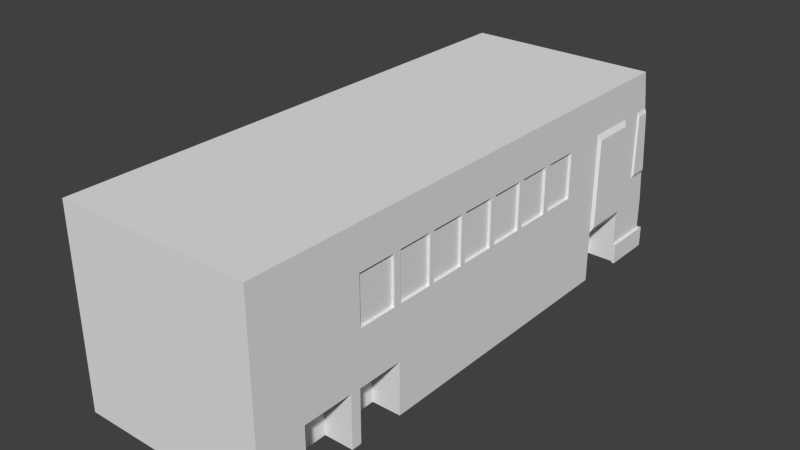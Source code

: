 # Source: bus.blend  (saved by Blender 2.75.0; exported with 4.5.12 LTS)
import bpy
from mathutils import Matrix  # noqa: F401  (used for matrix-valued properties, if any)

bpy.ops.wm.read_factory_settings(use_empty=True)
scene = bpy.context.scene
scene.name = 'Scene'

# ---- collections
col_collection_1 = bpy.data.collections.new('Collection 1'); scene.collection.children.link(col_collection_1)

# ---- world
world_world = bpy.data.worlds.new('World'); scene.world = world_world
world_world.color = (0.05088, 0.05088, 0.05088)
world_world.use_sun_shadow = False
world_world.sun_shadow_jitter_overblur = 0.0
world_world.cycles.sampling_method = 'MANUAL'
world_world.cycles.sample_map_resolution = 256

# ---- meshes
me_cube_001 = bpy.data.meshes.new('Cube.001')
me_cube_001.from_pydata([(-1.0, -1.0, -1.0), (-1.0, -1.0, 1.0), (-1.0, 1.0, -1.0), (-1.0, 0.9406, 1.0), (-1.0, -0.8222, 1.0), (-1.0, 0.8222, 1.0), (-1.0, 0.8222, -1.0), (-1.0, -0.8222, -1.0), (-1.0, -1.0, -0.454), (-1.0, -1.0, 0.5938), (-1.0, 0.966, 0.5938), (-1.0, 1.0, -0.454), (-1.0, -0.8222, 0.5938), (-1.0, -0.8222, -0.454), (-1.0, 0.8222, 0.5938), (-1.0, 0.8222, -0.454), (-1.0, -0.6364, 1.0), (-1.0, 0.6364, 1.0), (-1.0, 0.6364, -1.0), (-1.0, -0.6364, -1.0), (-1.0, 0.6364, 0.5938), (-1.0, -0.6364, 0.5938), (-1.0, 0.6364, -0.454), (-1.0, -0.6364, -0.454), (-0.7002, 0.9406, 1.0), (-0.7002, 1.0, -1.0), (-0.7002, -1.0, 1.0), (-0.7002, -1.0, -1.0), (-0.7002, -0.8222, 1.0), (-0.7002, 0.8222, 1.0), (-0.7002, -0.8222, -1.0), (-0.7002, 0.8222, -1.0), (-0.7002, -1.0, 0.5938), (-0.7002, -1.0, -0.454), (-0.7002, 0.966, 0.5938), (-0.7002, 1.0, -0.454), (-0.7002, -0.6364, -1.0), (-0.7002, 0.6364, -1.0), (-0.7002, -0.6364, 1.0), (-0.7002, 0.6364, 1.0), (-0.7002, 0.8222, -0.4552), (-0.7002, 0.6364, -0.4552), (-0.7002, -0.6364, -0.457), (-0.7002, -0.8222, -0.457), (-1.0, -0.5984, 1.0), (-1.0, -0.5984, -1.0), (-1.0, -0.5984, 0.5938), (-1.0, -0.5984, -0.454), (-0.7002, -0.5984, 1.0), (-0.7002, -0.5984, -1.0), (-1.0, -0.4246, 1.0), (-1.0, -0.4246, -1.0), (-1.0, -0.4246, 0.5938), (-1.0, -0.4246, -0.454), (-0.7002, -0.4246, 1.0), (-0.7002, -0.4246, -1.0), (-1.0, 0.9111, 1.0), (-1.0, 0.9111, -1.0), (-1.0, 0.9111, 0.5938), (-1.0, 0.9111, -0.454), (-0.7002, 0.9111, 1.0), (-0.7002, 0.9111, -1.0), (-1.0, 0.6364, 0.06993), (-1.0, 0.9897, -0.1376), (-0.7002, 0.9897, -0.1376), (-1.0, 0.9111, -0.1376), (-0.651, 0.9715, 0.5681), (-0.651, 0.9935, -0.1119), (-0.7122, 0.9735, 0.5646), (-0.988, 0.9735, 0.5646), (-0.988, 0.9953, -0.1083), (-0.7122, 0.9953, -0.1083), (-1.019, 0.9635, 0.5509), (-1.019, 0.915, 0.5509), (-1.019, 0.9844, -0.0946), (-1.019, 0.915, -0.0946), (-1.03, 0.8098, 0.5358), (-1.03, 0.8098, -0.396), (-1.03, 0.6446, 0.5358), (-1.03, 0.6446, -0.396), (-1.03, 0.6446, 0.06993), (-1.0, -0.273, 1.0), (-1.0, -0.1215, 1.0), (-1.0, 0.03011, 1.0), (-1.0, 0.1817, 1.0), (-1.0, 0.3332, 1.0), (-1.0, 0.4848, 1.0), (-1.0, 0.4848, -1.0), (-1.0, 0.3332, -1.0), (-1.0, 0.1817, -1.0), (-1.0, 0.03011, -1.0), (-1.0, -0.1215, -1.0), (-1.0, -0.273, -1.0), (-1.0, 0.4848, 0.5938), (-1.0, 0.3332, 0.5938), (-1.0, 0.1817, 0.5938), (-1.0, 0.03011, 0.5938), (-1.0, -0.1215, 0.5938), (-1.0, -0.273, 0.5938), (-1.0, 0.4848, -0.454), (-1.0, 0.3332, -0.454), (-1.0, 0.1817, -0.454), (-1.0, 0.03011, -0.454), (-1.0, -0.1215, -0.454), (-1.0, -0.273, -0.454), (-0.7002, 0.4848, 1.0), (-0.7002, 0.3332, 1.0), (-0.7002, 0.1817, 1.0), (-0.7002, 0.03011, 1.0), (-0.7002, -0.1215, 1.0), (-0.7002, -0.273, 1.0), (-0.7002, 0.4848, -1.0), (-0.7002, 0.3332, -1.0), (-0.7002, 0.1817, -1.0), (-0.7002, 0.03011, -1.0), (-0.7002, -0.1215, -1.0), (-0.7002, -0.273, -1.0), (-1.0, -0.5984, 0.06993), (-1.0, -0.4246, 0.06993), (-1.0, -0.273, 0.06993), (-1.0, -0.1215, 0.06993), (-1.0, 0.03011, 0.06993), (-1.0, 0.1817, 0.06993), (-1.0, 0.3332, 0.06993), (-1.0, 0.4848, 0.06993), (-1.0, 0.3203, 1.0), (-1.0, 0.3203, -1.0), (-1.0, 0.3203, 0.5938), (-1.0, 0.3203, -0.454), (-0.7002, 0.3203, 1.0), (-0.7002, 0.3203, -1.0), (-1.0, 0.3203, 0.06993), (-1.0, 0.4747, 1.0), (-1.0, 0.4747, -1.0), (-1.0, 0.4747, 0.5938), (-1.0, 0.4747, -0.454), (-0.7002, 0.4747, 1.0), (-0.7002, 0.4747, -1.0), (-1.0, 0.4747, 0.06993), (-1.0, 0.1711, 1.0), (-1.0, 0.1711, -1.0), (-1.0, 0.1711, 0.5938), (-1.0, 0.1711, -0.454), (-0.7002, 0.1711, 1.0), (-0.7002, 0.1711, -1.0), (-1.0, 0.1711, 0.06993), (-1.0, 0.01712, 1.0), (-1.0, 0.01712, -1.0), (-1.0, 0.01712, 0.5938), (-1.0, 0.01712, -0.454), (-0.7002, 0.01712, 1.0), (-0.7002, 0.01712, -1.0), (-1.0, 0.01712, 0.06993), (-1.0, -0.1326, 1.0), (-1.0, -0.1326, -1.0), (-1.0, -0.1326, 0.5938), (-1.0, -0.1326, -0.454), (-0.7002, -0.1326, 1.0), (-0.7002, -0.1326, -1.0), (-1.0, -0.1326, 0.06993), (-1.0, -0.2838, -1.0), (-1.0, -0.2838, 0.5938), (-1.0, -0.2838, -0.454), (-0.7002, -0.2838, 1.0), (-0.7002, -0.2838, -1.0), (-1.0, -0.2838, 1.0), (-1.0, -0.2838, 0.06993), (-1.0, -0.4428, 0.5938), (-1.0, -0.4428, -0.454), (-1.0, -0.4428, 1.0), (-1.0, -0.4428, 0.06993), (-1.0, 0.4684, 0.5705), (-1.0, 0.3395, 0.5705), (-1.0, 0.3395, 0.09331), (-1.0, 0.4684, 0.09331), (-1.0, 0.3148, 0.5731), (-1.0, 0.1872, 0.5731), (-1.0, 0.1872, 0.09069), (-1.0, 0.3148, 0.09069), (-1.0, 0.1656, 0.5733), (-1.0, 0.03565, 0.5733), (-1.0, 0.03565, 0.0905), (-1.0, 0.1656, 0.0905), (-1.0, 0.01214, 0.575), (-1.0, -0.1165, 0.575), (-1.0, -0.1165, 0.08876), (-1.0, 0.01214, 0.08876), (-1.0, -0.1369, 0.578), (-1.0, -0.2688, 0.578), (-1.0, -0.2688, 0.0858), (-1.0, -0.1369, 0.0858), (-1.0, -0.2879, 0.5787), (-1.0, -0.4205, 0.5787), (-1.0, -0.4205, 0.08504), (-1.0, -0.2879, 0.08504), (-1.0, -0.4482, 0.5754), (-1.0, -0.5929, 0.5754), (-1.0, -0.5929, 0.08836), (-1.0, -0.4482, 0.08836), (-0.9727, 0.4684, 0.5705), (-0.9727, 0.3395, 0.5705), (-0.9727, 0.3395, 0.09331), (-0.9727, 0.4684, 0.09331), (-0.9727, 0.3148, 0.5731), (-0.9727, 0.1872, 0.5731), (-0.9727, 0.1872, 0.09069), (-0.9727, 0.3148, 0.09069), (-0.9727, 0.1656, 0.5733), (-0.9727, 0.03565, 0.5733), (-0.9727, 0.03565, 0.0905), (-0.9727, 0.1656, 0.0905), (-0.9727, 0.01214, 0.575), (-0.9727, -0.1165, 0.575), (-0.9727, -0.1165, 0.08876), (-0.9727, 0.01214, 0.08876), (-0.9727, -0.1369, 0.578), (-0.9727, -0.2688, 0.578), (-0.9727, -0.2688, 0.0858), (-0.9727, -0.1369, 0.0858), (-0.9727, -0.2879, 0.5787), (-0.9727, -0.4205, 0.5787), (-0.9727, -0.4205, 0.08504), (-0.9727, -0.2879, 0.08504), (-0.9727, -0.4482, 0.5754), (-0.9727, -0.5929, 0.5754), (-0.9727, -0.5929, 0.08836), (-0.9727, -0.4482, 0.08836), (-1.0, 1.0, -0.7994), (-1.0, 0.8222, -0.7994), (-0.7002, 1.0, -0.7994), (-1.0, 0.9111, -0.7994), (-1.0, 1.014, -0.7994), (-1.0, 1.014, -1.0), (-0.7002, 1.014, -1.0), (-0.7002, 1.014, -0.7994), (-1.03, 1.0, -0.7994), (-1.03, 1.0, -1.0), (-1.03, 0.9111, -1.0), (-1.03, 0.8222, -1.0), (-1.03, 0.8222, -0.7994), (-1.03, 0.9111, -0.7994), (-1.03, 1.014, -0.7994), (-1.03, 1.014, -1.0), (-0.7002, 1.0, -1.016), (-1.0, 1.0, -1.016), (-1.0, 0.9111, -1.016), (-1.0, 0.8222, -1.016), (-0.7002, 1.014, -1.016), (-1.0, 1.014, -1.016), (-1.03, 0.9111, -1.016), (-1.03, 0.8222, -1.016), (-1.03, 1.0, -1.016), (-1.03, 1.014, -1.016), (-1.0, -0.5984, -0.4599), (-0.7002, -0.5984, -0.4599), (-1.0, -0.4246, -0.4599), (-0.7002, -0.4246, -0.4599), (0.0, 0.9406, 1.0), (0.0, 1.0, -1.0), (0.0, -1.0, 1.0), (0.0, -1.0, -1.0), (0.0, -0.8222, 1.0), (0.0, 0.8222, 1.0), (0.0, -0.8222, -1.0), (0.0, 0.8222, -1.0), (0.0, -1.0, 0.5938), (0.0, -1.0, -0.454), (0.0, 0.966, 0.5938), (0.0, 1.0, -0.454), (0.0, -0.6364, -1.0), (0.0, 0.6364, -1.0), (0.0, -0.6364, 1.0), (0.0, 0.6364, 1.0), (0.0, -0.5984, -1.0), (0.0, -0.5984, 1.0), (0.0, -0.4246, -1.0), (0.0, -0.4246, 1.0), (0.0, 0.9111, -1.0), (0.0, 0.9111, 1.0), (0.0, 0.9897, -0.1376), (0.0, 0.9715, 0.5681), (0.0, 0.9935, -0.1119), (0.0, -0.273, -1.0), (0.0, -0.1215, -1.0), (0.0, 0.03011, -1.0), (0.0, 0.1817, -1.0), (0.0, 0.3332, -1.0), (0.0, 0.4848, -1.0), (0.0, -0.273, 1.0), (0.0, -0.1215, 1.0), (0.0, 0.03011, 1.0), (0.0, 0.1817, 1.0), (0.0, 0.3332, 1.0), (0.0, 0.4848, 1.0), (0.0, 0.3203, 1.0), (0.0, 0.3203, -1.0), (0.0, 0.4747, 1.0), (0.0, 0.4747, -1.0), (0.0, 0.1711, 1.0), (0.0, 0.1711, -1.0), (0.0, 0.01712, 1.0), (0.0, 0.01712, -1.0), (0.0, -0.1326, 1.0), (0.0, -0.1326, -1.0), (0.0, -0.2838, 1.0), (0.0, -0.2838, -1.0), (0.0, 1.0, -0.7994), (0.0, 1.014, -1.0), (0.0, 1.014, -0.7994), (0.0, 1.0, -1.016), (0.0, 1.014, -1.016)], [], [(231, 232, 242, 241), (33, 8, 0, 27), (60, 24, 3, 56), (26, 28, 4, 1), (39, 29, 5, 17), (8, 13, 7, 0), (17, 5, 14, 20), (15, 22, 79, 77), (1, 4, 12, 9), (9, 12, 13, 8), (26, 1, 9, 32), (32, 9, 8, 33), (56, 3, 10, 58), (65, 63, 11, 59), (12, 21, 23, 13), (93, 20, 62, 22, 99, 124), (4, 16, 21, 12), (86, 17, 20, 93), (41, 40, 29, 39), (99, 22, 18, 87), (28, 38, 16, 4), (105, 39, 17, 86), (293, 272, 39, 105), (261, 271, 38, 28), (87, 18, 37, 111), (63, 64, 35, 11), (3, 24, 34, 10), (265, 32, 33, 266), (259, 26, 32, 265), (0, 7, 30, 27), (272, 262, 29, 39), (259, 261, 28, 26), (278, 257, 24, 60), (57, 2, 25, 61), (266, 33, 27, 260), (31, 40, 29, 5, 14, 15, 228, 6), (20, 17, 39, 41, 37, 18, 22, 62), (16, 21, 23, 19, 36, 42, 38), (42, 43, 28, 38), (30, 43, 28, 4, 12, 13, 7), (37, 31, 40, 41), (40, 41, 22, 15), (36, 30, 43, 42), (43, 13, 23, 42), (19, 45, 49, 36), (271, 274, 48, 38), (38, 48, 44, 16), (23, 47, 45, 19), (16, 44, 46, 21), (21, 46, 117, 47, 23), (274, 276, 54, 48), (48, 54, 50, 169, 44), (169, 50, 52, 167), (170, 118, 53, 168), (254, 48, 44, 253), (256, 55, 51, 255), (256, 54, 48, 254), (6, 57, 61, 31), (262, 278, 60, 29), (14, 58, 65, 59, 15), (5, 56, 58, 14), (29, 60, 56, 5), (228, 230, 240, 239), (279, 64, 67, 281), (64, 63, 70, 71), (63, 65, 75, 74), (64, 34, 66, 67), (69, 68, 71, 70), (10, 34, 68, 69), (34, 64, 71, 68), (63, 10, 69, 70), (73, 72, 74, 75), (58, 10, 72, 73), (65, 58, 73, 75), (10, 63, 74, 72), (78, 76, 77, 79, 80), (22, 62, 80, 79), (20, 14, 76, 78), (62, 20, 78, 80), (14, 15, 77, 76), (160, 92, 116, 164), (154, 91, 115, 158), (147, 90, 114, 151), (140, 89, 113, 144), (126, 88, 112, 130), (133, 87, 111, 137), (304, 288, 110, 163), (302, 289, 109, 157), (300, 290, 108, 150), (298, 291, 107, 143), (294, 292, 106, 129), (296, 293, 105, 136), (163, 110, 81, 165), (157, 109, 82, 153), (150, 108, 83, 146), (143, 107, 84, 139), (129, 106, 85, 125), (136, 105, 86, 132), (162, 104, 92, 160), (156, 103, 91, 154), (149, 102, 90, 147), (142, 101, 89, 140), (128, 100, 88, 126), (135, 99, 87, 133), (165, 81, 98, 161), (153, 82, 97, 155), (146, 83, 96, 148), (139, 84, 95, 141), (125, 85, 94, 127), (132, 86, 93, 134), (166, 119, 104, 162), (159, 120, 103, 156), (152, 121, 102, 149), (145, 122, 101, 142), (131, 123, 100, 128), (138, 124, 99, 135), (134, 93, 124, 138), (127, 94, 123, 131), (141, 95, 122, 145), (148, 96, 121, 152), (155, 97, 120, 159), (161, 98, 119, 166), (167, 52, 118, 170), (95, 127, 175, 176), (122, 131, 128, 101), (84, 125, 127, 95), (101, 128, 126, 89), (107, 129, 125, 84), (291, 294, 129, 107), (89, 126, 130, 113), (94, 134, 171, 172), (123, 138, 135, 100), (85, 132, 134, 94), (100, 135, 133, 88), (106, 136, 132, 85), (292, 296, 136, 106), (88, 133, 137, 112), (96, 141, 179, 180), (121, 145, 142, 102), (83, 139, 141, 96), (102, 142, 140, 90), (108, 143, 139, 83), (290, 298, 143, 108), (90, 140, 144, 114), (97, 148, 183, 184), (120, 152, 149, 103), (82, 146, 148, 97), (103, 149, 147, 91), (109, 150, 146, 82), (289, 300, 150, 109), (91, 147, 151, 115), (159, 119, 189, 190), (119, 159, 156, 104), (81, 153, 155, 98), (104, 156, 154, 92), (110, 157, 153, 81), (288, 302, 157, 110), (92, 154, 158, 116), (118, 52, 192, 193), (118, 166, 162, 53), (50, 165, 161, 52), (53, 162, 160, 51), (54, 163, 165, 50), (276, 304, 163, 54), (51, 160, 164, 55), (46, 167, 195, 196), (117, 170, 168, 47), (44, 169, 167, 46), (188, 187, 215, 216), (138, 123, 173, 174), (123, 94, 172, 173), (134, 138, 174, 171), (182, 181, 209, 210), (131, 122, 177, 178), (127, 131, 178, 175), (122, 95, 176, 177), (181, 180, 208, 209), (145, 121, 181, 182), (141, 145, 182, 179), (121, 96, 180, 181), (171, 174, 202, 199), (152, 120, 185, 186), (120, 97, 184, 185), (148, 152, 186, 183), (191, 194, 222, 219), (119, 98, 188, 189), (155, 159, 190, 187), (98, 155, 187, 188), (180, 179, 207, 208), (161, 166, 194, 191), (166, 118, 193, 194), (52, 161, 191, 192), (174, 173, 201, 202), (117, 46, 196, 197), (167, 170, 198, 195), (170, 117, 197, 198), (200, 199, 202, 201), (204, 203, 206, 205), (208, 207, 210, 209), (212, 211, 214, 213), (216, 215, 218, 217), (220, 219, 222, 221), (224, 223, 226, 225), (179, 182, 210, 207), (189, 188, 216, 217), (190, 189, 217, 218), (196, 195, 223, 224), (176, 175, 203, 204), (187, 190, 218, 215), (197, 196, 224, 225), (177, 176, 204, 205), (198, 197, 225, 226), (178, 177, 205, 206), (184, 183, 211, 212), (195, 198, 226, 223), (175, 178, 206, 203), (185, 184, 212, 213), (186, 185, 213, 214), (192, 191, 219, 220), (172, 171, 199, 200), (183, 186, 214, 211), (193, 192, 220, 221), (173, 172, 200, 201), (194, 193, 221, 222), (15, 59, 230, 228), (11, 35, 229, 227), (59, 11, 227, 230), (231, 234, 233, 232), (227, 229, 234, 231), (232, 233, 247, 248), (6, 238, 250, 246), (240, 235, 236, 237), (236, 235, 241, 242), (239, 240, 237, 238), (57, 6, 246, 245), (2, 57, 245, 244), (6, 228, 239, 238), (227, 231, 241, 235), (230, 227, 235, 240), (248, 244, 251, 252), (309, 243, 247, 310), (243, 244, 248, 247), (244, 245, 249, 251), (245, 246, 250, 249), (238, 237, 249, 250), (258, 25, 243, 309), (236, 242, 252, 251), (237, 236, 251, 249), (242, 232, 248, 252), (25, 2, 244, 243), (55, 256, 254, 49), (54, 256, 255, 50), (49, 254, 253, 45), (168, 53, 255, 256, 254, 253, 47), (233, 307, 310, 247), (234, 308, 307, 233), (35, 268, 306, 229), (55, 164, 305, 275), (116, 158, 303, 282), (115, 151, 301, 283), (114, 144, 299, 284), (112, 137, 297, 286), (113, 130, 295, 285), (137, 111, 287, 297), (130, 112, 286, 295), (144, 113, 285, 299), (151, 114, 284, 301), (158, 115, 283, 303), (164, 116, 282, 305), (34, 267, 280, 66), (66, 280, 281, 67), (31, 61, 277, 264), (49, 55, 275, 273), (36, 49, 273, 269), (229, 306, 308, 234), (61, 25, 258, 277), (27, 30, 263, 260), (37, 31, 264, 270), (24, 257, 267, 34), (64, 279, 268, 35), (30, 36, 269, 263), (111, 37, 270, 287)])
me_cube_001.use_remesh_preserve_volume = False
me_cube_001.use_remesh_preserve_attributes = False
me_cube_001.use_mirror_vertex_groups = False
me_cube_001.update()

# ---- objects
ob_cube = bpy.data.objects.new('Cube', me_cube_001)

# ---- transforms, parenting, visibility, modifiers, constraints
ob_cube.location = (0.0, 0.0, 0.0)
ob_cube.scale = (1.0, 2.788, 1.0)
ob_cube.lineart.crease_threshold = 0.0
_m = ob_cube.modifiers.new('Mirror', 'MIRROR')

# ---- collection membership
col_collection_1.objects.link(ob_cube)

# ---- scene / render settings (as saved in the file)
scene.frame_start = 1; scene.frame_end = 250; scene.frame_set(1)
scene.render.engine = 'BLENDER_EEVEE_NEXT'
scene.render.resolution_percentage = 50
scene.render.dither_intensity = 0.0
scene.cycles.use_denoising = False
scene.cycles.samples = 10
scene.cycles.sampling_pattern = 'TABULATED_SOBOL'
scene.cycles.light_sampling_threshold = 0.0
scene.cycles.use_adaptive_sampling = False
scene.cycles.use_light_tree = False
scene.cycles.blur_glossy = 0.0
scene.cycles.pixel_filter_type = 'GAUSSIAN'
scene.cycles.sample_clamp_indirect = 0.0
scene.view_settings.view_transform = 'Standard'
bpy.context.view_layer.update()

# ---- added for rendering (the .blend has no active camera and no usable light): camera, sun
cam_auto = bpy.data.cameras.new('AutoCamera')
cam_auto.lens = 50.0
cam_auto.sensor_width = 36.0
cam_auto.clip_end = 1000.0
ob_auto_camera = bpy.data.objects.new('AutoCamera', cam_auto)
scene.collection.objects.link(ob_auto_camera)
ob_auto_camera.location = (5.84107, -6.98953, 4.66486)
ob_auto_camera.rotation_euler = (1.09748, -7.21219e-08, 0.694738)
scene.camera = ob_auto_camera
light_auto_sun = bpy.data.lights.new('AutoSun', 'SUN')
light_auto_sun.energy = 3.0
light_auto_sun.angle = 0.0523599
ob_auto_sun = bpy.data.objects.new('AutoSun', light_auto_sun)
scene.collection.objects.link(ob_auto_sun)
ob_auto_sun.rotation_euler = (0.872665, 0.174533, 0.523599)
bpy.context.view_layer.update()
